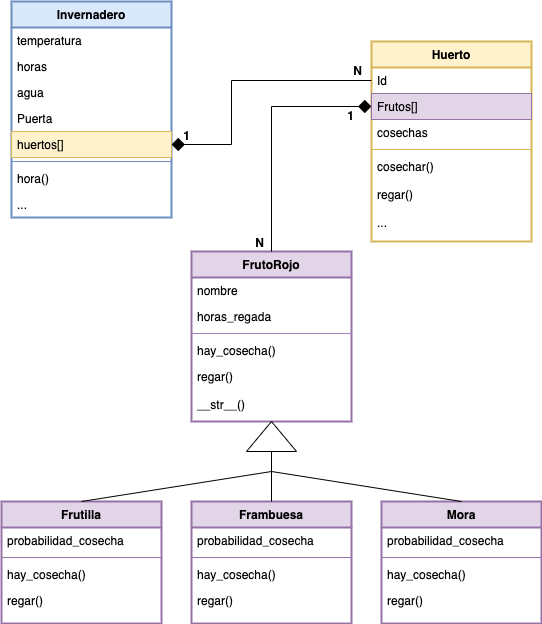

The diagram above was exported from draw.io. Its source (the exported page's mxGraphModel, read from the mxfile embedded in the PNG):
<mxGraphModel dx="727" dy="811" grid="1" gridSize="10" guides="1" tooltips="1" connect="1" arrows="1" fold="1" page="1" pageScale="1" pageWidth="827" pageHeight="1169" math="0" shadow="0">
  <root>
    <mxCell id="WIyWlLk6GJQsqaUBKTNV-0" />
    <mxCell id="WIyWlLk6GJQsqaUBKTNV-1" parent="WIyWlLk6GJQsqaUBKTNV-0" />
    <mxCell id="zkfFHV4jXpPFQw0GAbJ--0" value="Huerto" style="swimlane;fontStyle=1;align=center;verticalAlign=top;childLayout=stackLayout;horizontal=1;startSize=26;horizontalStack=0;resizeParent=1;resizeLast=0;collapsible=1;marginBottom=0;rounded=0;shadow=0;strokeWidth=2;fillColor=#fff2cc;strokeColor=#d6b656;" parent="WIyWlLk6GJQsqaUBKTNV-1" vertex="1">
      <mxGeometry x="420" y="130" width="160" height="200" as="geometry">
        <mxRectangle x="230" y="140" width="160" height="26" as="alternateBounds" />
      </mxGeometry>
    </mxCell>
    <mxCell id="zkfFHV4jXpPFQw0GAbJ--1" value="Id" style="text;align=left;verticalAlign=top;spacingLeft=4;spacingRight=4;overflow=hidden;rotatable=0;points=[[0,0.5],[1,0.5]];portConstraint=eastwest;" parent="zkfFHV4jXpPFQw0GAbJ--0" vertex="1">
      <mxGeometry y="26" width="160" height="26" as="geometry" />
    </mxCell>
    <mxCell id="zkfFHV4jXpPFQw0GAbJ--2" value="Frutos[]" style="text;align=left;verticalAlign=top;spacingLeft=4;spacingRight=4;overflow=hidden;rotatable=0;points=[[0,0.5],[1,0.5]];portConstraint=eastwest;rounded=0;shadow=0;html=0;fillColor=#e1d5e7;strokeColor=#9673a6;" parent="zkfFHV4jXpPFQw0GAbJ--0" vertex="1">
      <mxGeometry y="52" width="160" height="26" as="geometry" />
    </mxCell>
    <mxCell id="zkfFHV4jXpPFQw0GAbJ--3" value="cosechas" style="text;align=left;verticalAlign=top;spacingLeft=4;spacingRight=4;overflow=hidden;rotatable=0;points=[[0,0.5],[1,0.5]];portConstraint=eastwest;rounded=0;shadow=0;html=0;" parent="zkfFHV4jXpPFQw0GAbJ--0" vertex="1">
      <mxGeometry y="78" width="160" height="26" as="geometry" />
    </mxCell>
    <mxCell id="zkfFHV4jXpPFQw0GAbJ--4" value="" style="line;html=1;strokeWidth=1;align=left;verticalAlign=middle;spacingTop=-1;spacingLeft=3;spacingRight=3;rotatable=0;labelPosition=right;points=[];portConstraint=eastwest;fillColor=#fff2cc;strokeColor=#d6b656;" parent="zkfFHV4jXpPFQw0GAbJ--0" vertex="1">
      <mxGeometry y="104" width="160" height="8" as="geometry" />
    </mxCell>
    <mxCell id="zkfFHV4jXpPFQw0GAbJ--5" value="cosechar()&#10;&#10;regar()&#10;&#10;..." style="text;align=left;verticalAlign=top;spacingLeft=4;spacingRight=4;overflow=hidden;rotatable=0;points=[[0,0.5],[1,0.5]];portConstraint=eastwest;" parent="zkfFHV4jXpPFQw0GAbJ--0" vertex="1">
      <mxGeometry y="112" width="160" height="88" as="geometry" />
    </mxCell>
    <mxCell id="zkfFHV4jXpPFQw0GAbJ--6" value="FrutoRojo" style="swimlane;fontStyle=1;align=center;verticalAlign=top;childLayout=stackLayout;horizontal=1;startSize=26;horizontalStack=0;resizeParent=1;resizeLast=0;collapsible=1;marginBottom=0;rounded=0;shadow=0;strokeWidth=2;fillColor=#e1d5e7;strokeColor=#9673a6;" parent="WIyWlLk6GJQsqaUBKTNV-1" vertex="1">
      <mxGeometry x="240" y="340" width="160" height="170" as="geometry">
        <mxRectangle x="130" y="380" width="160" height="26" as="alternateBounds" />
      </mxGeometry>
    </mxCell>
    <mxCell id="zkfFHV4jXpPFQw0GAbJ--7" value="nombre" style="text;align=left;verticalAlign=top;spacingLeft=4;spacingRight=4;overflow=hidden;rotatable=0;points=[[0,0.5],[1,0.5]];portConstraint=eastwest;" parent="zkfFHV4jXpPFQw0GAbJ--6" vertex="1">
      <mxGeometry y="26" width="160" height="26" as="geometry" />
    </mxCell>
    <mxCell id="zkfFHV4jXpPFQw0GAbJ--8" value="horas_regada" style="text;align=left;verticalAlign=top;spacingLeft=4;spacingRight=4;overflow=hidden;rotatable=0;points=[[0,0.5],[1,0.5]];portConstraint=eastwest;rounded=0;shadow=0;html=0;" parent="zkfFHV4jXpPFQw0GAbJ--6" vertex="1">
      <mxGeometry y="52" width="160" height="26" as="geometry" />
    </mxCell>
    <mxCell id="zkfFHV4jXpPFQw0GAbJ--9" value="" style="line;html=1;strokeWidth=1;align=left;verticalAlign=middle;spacingTop=-1;spacingLeft=3;spacingRight=3;rotatable=0;labelPosition=right;points=[];portConstraint=eastwest;strokeColor=#A680B8;" parent="zkfFHV4jXpPFQw0GAbJ--6" vertex="1">
      <mxGeometry y="78" width="160" height="8" as="geometry" />
    </mxCell>
    <mxCell id="zkfFHV4jXpPFQw0GAbJ--10" value="hay_cosecha()" style="text;align=left;verticalAlign=top;spacingLeft=4;spacingRight=4;overflow=hidden;rotatable=0;points=[[0,0.5],[1,0.5]];portConstraint=eastwest;fontStyle=0" parent="zkfFHV4jXpPFQw0GAbJ--6" vertex="1">
      <mxGeometry y="86" width="160" height="26" as="geometry" />
    </mxCell>
    <mxCell id="zkfFHV4jXpPFQw0GAbJ--11" value="regar()&#10;&#10;__str__()" style="text;align=left;verticalAlign=top;spacingLeft=4;spacingRight=4;overflow=hidden;rotatable=0;points=[[0,0.5],[1,0.5]];portConstraint=eastwest;" parent="zkfFHV4jXpPFQw0GAbJ--6" vertex="1">
      <mxGeometry y="112" width="160" height="58" as="geometry" />
    </mxCell>
    <mxCell id="zkfFHV4jXpPFQw0GAbJ--17" value="Invernadero" style="swimlane;fontStyle=1;align=center;verticalAlign=top;childLayout=stackLayout;horizontal=1;startSize=26;horizontalStack=0;resizeParent=1;resizeLast=0;collapsible=1;marginBottom=0;rounded=0;shadow=0;strokeWidth=2;fillColor=#dae8fc;strokeColor=#6c8ebf;perimeterSpacing=1;sketch=0;glass=0;" parent="WIyWlLk6GJQsqaUBKTNV-1" vertex="1">
      <mxGeometry x="60" y="90" width="160" height="216" as="geometry">
        <mxRectangle x="550" y="140" width="160" height="26" as="alternateBounds" />
      </mxGeometry>
    </mxCell>
    <mxCell id="zkfFHV4jXpPFQw0GAbJ--18" value="temperatura" style="text;align=left;verticalAlign=top;spacingLeft=4;spacingRight=4;overflow=hidden;rotatable=0;points=[[0,0.5],[1,0.5]];portConstraint=eastwest;" parent="zkfFHV4jXpPFQw0GAbJ--17" vertex="1">
      <mxGeometry y="26" width="160" height="26" as="geometry" />
    </mxCell>
    <mxCell id="zkfFHV4jXpPFQw0GAbJ--19" value="horas" style="text;align=left;verticalAlign=top;spacingLeft=4;spacingRight=4;overflow=hidden;rotatable=0;points=[[0,0.5],[1,0.5]];portConstraint=eastwest;rounded=0;shadow=0;html=0;" parent="zkfFHV4jXpPFQw0GAbJ--17" vertex="1">
      <mxGeometry y="52" width="160" height="26" as="geometry" />
    </mxCell>
    <mxCell id="zkfFHV4jXpPFQw0GAbJ--22" value="agua" style="text;align=left;verticalAlign=top;spacingLeft=4;spacingRight=4;overflow=hidden;rotatable=0;points=[[0,0.5],[1,0.5]];portConstraint=eastwest;rounded=0;shadow=0;html=0;" parent="zkfFHV4jXpPFQw0GAbJ--17" vertex="1">
      <mxGeometry y="78" width="160" height="26" as="geometry" />
    </mxCell>
    <mxCell id="zkfFHV4jXpPFQw0GAbJ--21" value="Puerta" style="text;align=left;verticalAlign=top;spacingLeft=4;spacingRight=4;overflow=hidden;rotatable=0;points=[[0,0.5],[1,0.5]];portConstraint=eastwest;rounded=0;shadow=0;html=0;" parent="zkfFHV4jXpPFQw0GAbJ--17" vertex="1">
      <mxGeometry y="104" width="160" height="26" as="geometry" />
    </mxCell>
    <mxCell id="zkfFHV4jXpPFQw0GAbJ--20" value="huertos[]" style="text;align=left;verticalAlign=top;spacingLeft=4;spacingRight=4;overflow=hidden;rotatable=0;points=[[0,0.5],[1,0.5]];portConstraint=eastwest;rounded=0;shadow=0;html=0;fillColor=#fff2cc;strokeColor=#d6b656;" parent="zkfFHV4jXpPFQw0GAbJ--17" vertex="1">
      <mxGeometry y="130" width="160" height="26" as="geometry" />
    </mxCell>
    <mxCell id="zkfFHV4jXpPFQw0GAbJ--23" value="" style="line;html=1;strokeWidth=1;align=left;verticalAlign=middle;spacingTop=-1;spacingLeft=3;spacingRight=3;rotatable=0;labelPosition=right;points=[];portConstraint=eastwest;fillColor=#dae8fc;strokeColor=#6c8ebf;" parent="zkfFHV4jXpPFQw0GAbJ--17" vertex="1">
      <mxGeometry y="156" width="160" height="8" as="geometry" />
    </mxCell>
    <mxCell id="zkfFHV4jXpPFQw0GAbJ--24" value="hora()" style="text;align=left;verticalAlign=top;spacingLeft=4;spacingRight=4;overflow=hidden;rotatable=0;points=[[0,0.5],[1,0.5]];portConstraint=eastwest;" parent="zkfFHV4jXpPFQw0GAbJ--17" vertex="1">
      <mxGeometry y="164" width="160" height="26" as="geometry" />
    </mxCell>
    <mxCell id="zkfFHV4jXpPFQw0GAbJ--25" value="..." style="text;align=left;verticalAlign=top;spacingLeft=4;spacingRight=4;overflow=hidden;rotatable=0;points=[[0,0.5],[1,0.5]];portConstraint=eastwest;" parent="zkfFHV4jXpPFQw0GAbJ--17" vertex="1">
      <mxGeometry y="190" width="160" height="26" as="geometry" />
    </mxCell>
    <mxCell id="wVEVgxA6HKVpOPWiwfwA-0" style="edgeStyle=orthogonalEdgeStyle;rounded=0;orthogonalLoop=1;jettySize=auto;html=1;startArrow=diamond;startFill=1;sourcePerimeterSpacing=0;startSize=11;entryX=0;entryY=0.5;entryDx=0;entryDy=0;endArrow=none;endFill=0;" edge="1" parent="WIyWlLk6GJQsqaUBKTNV-1" source="zkfFHV4jXpPFQw0GAbJ--20" target="zkfFHV4jXpPFQw0GAbJ--1">
      <mxGeometry relative="1" as="geometry">
        <mxPoint x="300" y="130" as="targetPoint" />
        <Array as="points">
          <mxPoint x="280" y="233" />
          <mxPoint x="280" y="169" />
        </Array>
      </mxGeometry>
    </mxCell>
    <mxCell id="wVEVgxA6HKVpOPWiwfwA-1" style="edgeStyle=orthogonalEdgeStyle;rounded=0;orthogonalLoop=1;jettySize=auto;html=1;startArrow=diamond;startFill=1;startSize=11;sourcePerimeterSpacing=0;exitX=0;exitY=0.5;exitDx=0;exitDy=0;endArrow=none;endFill=0;" edge="1" parent="WIyWlLk6GJQsqaUBKTNV-1" source="zkfFHV4jXpPFQw0GAbJ--2">
      <mxGeometry relative="1" as="geometry">
        <mxPoint x="320" y="340" as="targetPoint" />
      </mxGeometry>
    </mxCell>
    <mxCell id="wVEVgxA6HKVpOPWiwfwA-2" value="Frutilla" style="swimlane;fontStyle=1;align=center;verticalAlign=top;childLayout=stackLayout;horizontal=1;startSize=26;horizontalStack=0;resizeParent=1;resizeLast=0;collapsible=1;marginBottom=0;rounded=0;shadow=0;strokeWidth=2;fillColor=#e1d5e7;strokeColor=#9673a6;" vertex="1" parent="WIyWlLk6GJQsqaUBKTNV-1">
      <mxGeometry x="50" y="590" width="160" height="122" as="geometry">
        <mxRectangle x="550" y="140" width="160" height="26" as="alternateBounds" />
      </mxGeometry>
    </mxCell>
    <mxCell id="wVEVgxA6HKVpOPWiwfwA-3" value="probabilidad_cosecha" style="text;align=left;verticalAlign=top;spacingLeft=4;spacingRight=4;overflow=hidden;rotatable=0;points=[[0,0.5],[1,0.5]];portConstraint=eastwest;" vertex="1" parent="wVEVgxA6HKVpOPWiwfwA-2">
      <mxGeometry y="26" width="160" height="26" as="geometry" />
    </mxCell>
    <mxCell id="wVEVgxA6HKVpOPWiwfwA-8" value="" style="line;html=1;strokeWidth=1;align=left;verticalAlign=middle;spacingTop=-1;spacingLeft=3;spacingRight=3;rotatable=0;labelPosition=right;points=[];portConstraint=eastwest;fillColor=#e1d5e7;strokeColor=#9673a6;" vertex="1" parent="wVEVgxA6HKVpOPWiwfwA-2">
      <mxGeometry y="52" width="160" height="8" as="geometry" />
    </mxCell>
    <mxCell id="wVEVgxA6HKVpOPWiwfwA-9" value="hay_cosecha()" style="text;align=left;verticalAlign=top;spacingLeft=4;spacingRight=4;overflow=hidden;rotatable=0;points=[[0,0.5],[1,0.5]];portConstraint=eastwest;" vertex="1" parent="wVEVgxA6HKVpOPWiwfwA-2">
      <mxGeometry y="60" width="160" height="26" as="geometry" />
    </mxCell>
    <mxCell id="wVEVgxA6HKVpOPWiwfwA-10" value="regar()" style="text;align=left;verticalAlign=top;spacingLeft=4;spacingRight=4;overflow=hidden;rotatable=0;points=[[0,0.5],[1,0.5]];portConstraint=eastwest;" vertex="1" parent="wVEVgxA6HKVpOPWiwfwA-2">
      <mxGeometry y="86" width="160" height="26" as="geometry" />
    </mxCell>
    <mxCell id="wVEVgxA6HKVpOPWiwfwA-29" value="&lt;b&gt;1&lt;/b&gt;" style="text;html=1;align=center;verticalAlign=middle;resizable=0;points=[];autosize=1;strokeColor=none;fillColor=none;" vertex="1" parent="WIyWlLk6GJQsqaUBKTNV-1">
      <mxGeometry x="220" y="210" width="30" height="30" as="geometry" />
    </mxCell>
    <mxCell id="wVEVgxA6HKVpOPWiwfwA-30" value="&lt;b&gt;1&lt;/b&gt;" style="text;html=1;align=center;verticalAlign=middle;resizable=0;points=[];autosize=1;strokeColor=none;fillColor=none;" vertex="1" parent="WIyWlLk6GJQsqaUBKTNV-1">
      <mxGeometry x="384" y="190" width="30" height="30" as="geometry" />
    </mxCell>
    <mxCell id="wVEVgxA6HKVpOPWiwfwA-31" value="&lt;b&gt;N&lt;/b&gt;" style="text;html=1;align=center;verticalAlign=middle;resizable=0;points=[];autosize=1;strokeColor=none;fillColor=none;" vertex="1" parent="WIyWlLk6GJQsqaUBKTNV-1">
      <mxGeometry x="293" y="317" width="30" height="30" as="geometry" />
    </mxCell>
    <mxCell id="wVEVgxA6HKVpOPWiwfwA-32" value="&lt;b&gt;N&lt;/b&gt;" style="text;html=1;align=center;verticalAlign=middle;resizable=0;points=[];autosize=1;strokeColor=none;fillColor=none;" vertex="1" parent="WIyWlLk6GJQsqaUBKTNV-1">
      <mxGeometry x="391" y="145" width="30" height="30" as="geometry" />
    </mxCell>
    <mxCell id="wVEVgxA6HKVpOPWiwfwA-33" value="Frambuesa" style="swimlane;fontStyle=1;align=center;verticalAlign=top;childLayout=stackLayout;horizontal=1;startSize=26;horizontalStack=0;resizeParent=1;resizeLast=0;collapsible=1;marginBottom=0;rounded=0;shadow=0;strokeWidth=2;fillColor=#e1d5e7;strokeColor=#9673a6;" vertex="1" parent="WIyWlLk6GJQsqaUBKTNV-1">
      <mxGeometry x="240" y="590" width="160" height="122" as="geometry">
        <mxRectangle x="550" y="140" width="160" height="26" as="alternateBounds" />
      </mxGeometry>
    </mxCell>
    <mxCell id="wVEVgxA6HKVpOPWiwfwA-34" value="probabilidad_cosecha" style="text;align=left;verticalAlign=top;spacingLeft=4;spacingRight=4;overflow=hidden;rotatable=0;points=[[0,0.5],[1,0.5]];portConstraint=eastwest;" vertex="1" parent="wVEVgxA6HKVpOPWiwfwA-33">
      <mxGeometry y="26" width="160" height="26" as="geometry" />
    </mxCell>
    <mxCell id="wVEVgxA6HKVpOPWiwfwA-35" value="" style="line;html=1;strokeWidth=1;align=left;verticalAlign=middle;spacingTop=-1;spacingLeft=3;spacingRight=3;rotatable=0;labelPosition=right;points=[];portConstraint=eastwest;fillColor=#e1d5e7;strokeColor=#9673a6;" vertex="1" parent="wVEVgxA6HKVpOPWiwfwA-33">
      <mxGeometry y="52" width="160" height="8" as="geometry" />
    </mxCell>
    <mxCell id="wVEVgxA6HKVpOPWiwfwA-36" value="hay_cosecha()" style="text;align=left;verticalAlign=top;spacingLeft=4;spacingRight=4;overflow=hidden;rotatable=0;points=[[0,0.5],[1,0.5]];portConstraint=eastwest;" vertex="1" parent="wVEVgxA6HKVpOPWiwfwA-33">
      <mxGeometry y="60" width="160" height="26" as="geometry" />
    </mxCell>
    <mxCell id="wVEVgxA6HKVpOPWiwfwA-37" value="regar()" style="text;align=left;verticalAlign=top;spacingLeft=4;spacingRight=4;overflow=hidden;rotatable=0;points=[[0,0.5],[1,0.5]];portConstraint=eastwest;" vertex="1" parent="wVEVgxA6HKVpOPWiwfwA-33">
      <mxGeometry y="86" width="160" height="26" as="geometry" />
    </mxCell>
    <mxCell id="wVEVgxA6HKVpOPWiwfwA-38" value="Mora" style="swimlane;fontStyle=1;align=center;verticalAlign=top;childLayout=stackLayout;horizontal=1;startSize=26;horizontalStack=0;resizeParent=1;resizeLast=0;collapsible=1;marginBottom=0;rounded=0;shadow=0;strokeWidth=2;fillColor=#e1d5e7;strokeColor=#9673a6;" vertex="1" parent="WIyWlLk6GJQsqaUBKTNV-1">
      <mxGeometry x="430" y="590" width="160" height="122" as="geometry">
        <mxRectangle x="550" y="140" width="160" height="26" as="alternateBounds" />
      </mxGeometry>
    </mxCell>
    <mxCell id="wVEVgxA6HKVpOPWiwfwA-39" value="probabilidad_cosecha" style="text;align=left;verticalAlign=top;spacingLeft=4;spacingRight=4;overflow=hidden;rotatable=0;points=[[0,0.5],[1,0.5]];portConstraint=eastwest;" vertex="1" parent="wVEVgxA6HKVpOPWiwfwA-38">
      <mxGeometry y="26" width="160" height="26" as="geometry" />
    </mxCell>
    <mxCell id="wVEVgxA6HKVpOPWiwfwA-40" value="" style="line;html=1;strokeWidth=1;align=left;verticalAlign=middle;spacingTop=-1;spacingLeft=3;spacingRight=3;rotatable=0;labelPosition=right;points=[];portConstraint=eastwest;fillColor=#e1d5e7;strokeColor=#9673a6;" vertex="1" parent="wVEVgxA6HKVpOPWiwfwA-38">
      <mxGeometry y="52" width="160" height="8" as="geometry" />
    </mxCell>
    <mxCell id="wVEVgxA6HKVpOPWiwfwA-41" value="hay_cosecha()" style="text;align=left;verticalAlign=top;spacingLeft=4;spacingRight=4;overflow=hidden;rotatable=0;points=[[0,0.5],[1,0.5]];portConstraint=eastwest;" vertex="1" parent="wVEVgxA6HKVpOPWiwfwA-38">
      <mxGeometry y="60" width="160" height="26" as="geometry" />
    </mxCell>
    <mxCell id="wVEVgxA6HKVpOPWiwfwA-42" value="regar()" style="text;align=left;verticalAlign=top;spacingLeft=4;spacingRight=4;overflow=hidden;rotatable=0;points=[[0,0.5],[1,0.5]];portConstraint=eastwest;" vertex="1" parent="wVEVgxA6HKVpOPWiwfwA-38">
      <mxGeometry y="86" width="160" height="26" as="geometry" />
    </mxCell>
    <mxCell id="wVEVgxA6HKVpOPWiwfwA-44" value="" style="triangle;whiteSpace=wrap;html=1;rotation=-90;" vertex="1" parent="WIyWlLk6GJQsqaUBKTNV-1">
      <mxGeometry x="305" y="500" width="30" height="50" as="geometry" />
    </mxCell>
    <mxCell id="wVEVgxA6HKVpOPWiwfwA-45" value="" style="endArrow=none;html=1;rounded=0;startSize=11;sourcePerimeterSpacing=0;exitX=0.5;exitY=0;exitDx=0;exitDy=0;entryX=0;entryY=0.5;entryDx=0;entryDy=0;" edge="1" parent="WIyWlLk6GJQsqaUBKTNV-1" source="wVEVgxA6HKVpOPWiwfwA-2" target="wVEVgxA6HKVpOPWiwfwA-44">
      <mxGeometry width="50" height="50" relative="1" as="geometry">
        <mxPoint x="130" y="540" as="sourcePoint" />
        <mxPoint x="180" y="490" as="targetPoint" />
        <Array as="points">
          <mxPoint x="320" y="560" />
        </Array>
      </mxGeometry>
    </mxCell>
    <mxCell id="wVEVgxA6HKVpOPWiwfwA-46" value="" style="endArrow=none;html=1;rounded=0;startSize=11;sourcePerimeterSpacing=0;entryX=0.5;entryY=0;entryDx=0;entryDy=0;exitX=0;exitY=0.5;exitDx=0;exitDy=0;" edge="1" parent="WIyWlLk6GJQsqaUBKTNV-1" source="wVEVgxA6HKVpOPWiwfwA-44" target="wVEVgxA6HKVpOPWiwfwA-38">
      <mxGeometry width="50" height="50" relative="1" as="geometry">
        <mxPoint x="80" y="540" as="sourcePoint" />
        <mxPoint x="130" y="490" as="targetPoint" />
        <Array as="points">
          <mxPoint x="320" y="560" />
        </Array>
      </mxGeometry>
    </mxCell>
    <mxCell id="wVEVgxA6HKVpOPWiwfwA-47" value="" style="endArrow=none;html=1;rounded=0;startSize=11;sourcePerimeterSpacing=0;exitX=0.5;exitY=0;exitDx=0;exitDy=0;entryX=0;entryY=0.5;entryDx=0;entryDy=0;" edge="1" parent="WIyWlLk6GJQsqaUBKTNV-1" source="wVEVgxA6HKVpOPWiwfwA-33" target="wVEVgxA6HKVpOPWiwfwA-44">
      <mxGeometry width="50" height="50" relative="1" as="geometry">
        <mxPoint x="90" y="500" as="sourcePoint" />
        <mxPoint x="140" y="450" as="targetPoint" />
      </mxGeometry>
    </mxCell>
  </root>
</mxGraphModel>